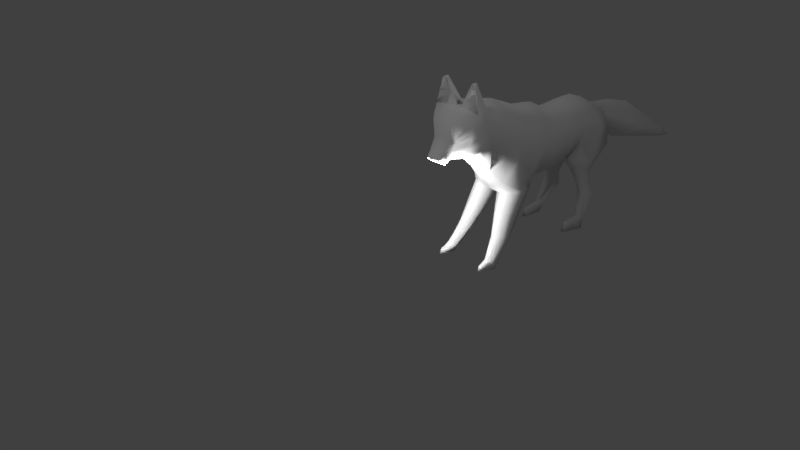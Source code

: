 # Source: lobo.blend  (saved by Blender 2.79.0; exported with 4.5.12 LTS)
import bpy
from mathutils import Matrix  # noqa: F401  (used for matrix-valued properties, if any)

bpy.ops.wm.read_factory_settings(use_empty=True)
scene = bpy.context.scene
scene.name = 'Scene'

# ---- collections
col_collection_1 = bpy.data.collections.new('Collection 1'); scene.collection.children.link(col_collection_1)

# ---- materials (node trees are filled in below, after node groups)
mat_material = bpy.data.materials.new('Material')
mat_material.alpha_threshold = 0.0
mat_material.use_transparent_shadow = False
mat_material.roughness = 0.5
mat_material.specular_intensity = 0.0
mat_material.line_color = (0.0, 0.0, 0.0, 1.0)

# ---- material node trees

# ---- world
world_world = bpy.data.worlds.new('World'); scene.world = world_world
world_world.color = (0.05088, 0.05088, 0.05088)
world_world.use_sun_shadow = False
world_world.sun_shadow_jitter_overblur = 0.0
world_world.cycles.sampling_method = 'MANUAL'

# ---- cameras
cam_camera = bpy.data.cameras.new('Camera')
cam_camera.clip_end = 100.0
cam_camera.lens = 35.0
cam_camera.sensor_width = 32.0
cam_camera.sensor_height = 18.0
cam_camera.ortho_scale = 7.314
cam_camera.dof.focus_distance = 0.0
cam_camera.dof.aperture_fstop = 128.0

# ---- lights
light_lamp = bpy.data.lights.new('Lamp', 'POINT')
light_lamp.transmission_factor = 0.0
light_lamp.cutoff_distance = 30.0
light_lamp.energy = 100.0
light_lamp.shadow_buffer_clip_start = 1.001
light_lamp.shadow_soft_size = 0.1
light_lamp.shadow_maximum_resolution = 0.006
light_lamp.use_absolute_resolution = True
light_lamp_001 = bpy.data.lights.new('Lamp.001', 'POINT')
light_lamp_001.transmission_factor = 0.0
light_lamp_001.cutoff_distance = 30.0
light_lamp_001.energy = 100.0
light_lamp_001.shadow_buffer_clip_start = 1.001
light_lamp_001.shadow_soft_size = 0.1
light_lamp_001.shadow_maximum_resolution = 0.006
light_lamp_001.use_absolute_resolution = True
light_lamp_002 = bpy.data.lights.new('Lamp.002', 'POINT')
light_lamp_002.transmission_factor = 0.0
light_lamp_002.cutoff_distance = 30.0
light_lamp_002.energy = 100.0
light_lamp_002.shadow_buffer_clip_start = 1.001
light_lamp_002.shadow_soft_size = 0.1
light_lamp_002.shadow_maximum_resolution = 0.006
light_lamp_002.use_absolute_resolution = True
light_lamp_003 = bpy.data.lights.new('Lamp.003', 'POINT')
light_lamp_003.transmission_factor = 0.0
light_lamp_003.cutoff_distance = 30.0
light_lamp_003.energy = 100.0
light_lamp_003.shadow_buffer_clip_start = 1.001
light_lamp_003.shadow_soft_size = 0.1
light_lamp_003.shadow_maximum_resolution = 0.006
light_lamp_003.use_absolute_resolution = True

# ---- meshes
me_cube = bpy.data.meshes.new('Cube')
me_cube.from_pydata([(0.8928, 0.9679, -1.128), (0.8928, -1.0, -0.8556), (0.6282, 1.0, 1.21), (0.6282, -1.0, 0.7763), (0.8928, -0.5295, -1.07), (0.0, 0.9679, -1.715), (1.093, 1.0, 0.0), (0.0, -1.0, -1.442), (1.093, -1.0, 0.0), (0.6282, -5.364e-07, 0.7763), (0.0, 1.0, 1.577), (0.0, -1.0, 1.144), (0.0, 5.455, 0.4663), (1.093, -2.98e-07, 0.0), (0.0, -1.788e-07, 1.144), (0.0, -0.5295, -1.825), (1.093, 1.449, 0.0), (0.6282, 1.61, 1.301), (1.109, 1.642, -1.016), (0.0, 1.642, -1.603), (0.0, 1.61, 1.669), (1.008, -1.77, 0.1063), (0.6282, -1.77, 0.8345), (0.7961, -1.572, -0.6731), (0.0, -1.527, -1.497), (0.0, -1.77, 1.202), (0.248, 5.472, 0.4705), (1.09, 2.54, 0.863), (0.6247, 2.7, 1.953), (0.6983, 2.656, -1.183), (-0.003503, 2.684, -1.588), (-0.003503, 2.7, 2.199), (1.11, 2.488, -0.2277), (0.9785, 1.558, -1.652), (0.2024, 1.558, -1.802), (0.8878, 2.367, -1.641), (0.1194, 2.339, -1.791), (1.066, 2.614, -3.364), (0.6129, 2.614, -3.451), (0.9795, 3.086, -3.357), (0.5343, 3.058, -3.445), (1.143, 3.466, -4.444), (0.8511, 3.466, -4.5), (1.139, 3.77, -4.44), (0.8471, 3.77, -4.496), (0.9955, 3.098, 1.366), (0.6788, 3.237, 2.147), (0.5003, 3.196, -0.4688), (0.0, 3.223, -0.8485), (1.031, 3.053, 0.369), (0.0, 3.237, 2.335), (1.007, 3.88, 1.871), (0.9305, 3.977, 2.297), (0.9048, 3.94, 0.3144), (0.0, 3.967, 0.08546), (1.09, 3.849, 0.9234), (0.0, 3.977, 2.425), (0.9744, 4.198, 1.852), (0.9399, 4.397, 2.225), (0.9533, 4.282, 0.6904), (0.0, 4.265, 0.5788), (1.055, 4.174, 1.443), (0.0, 4.361, 2.357), (0.2261, 5.541, 0.5794), (1.034, 4.23, 1.137), (0.2146, 5.542, 0.5916), (1.02, 4.263, 0.8157), (0.8945, 4.602, 1.604), (0.8, 4.655, 1.894), (0.8, 4.649, 0.5993), (0.0, 4.649, 0.5197), (0.8415, 4.585, 1.319), (0.0, 4.743, 2.008), (0.0, 5.591, 0.5905), (0.2307, 5.541, 0.5646), (0.2254, 5.54, 0.5393), (0.817, 4.625, 1.059), (0.2158, 5.535, 0.5229), (0.8067, 4.648, 0.8005), (0.448, 4.975, 1.182), (0.4191, 4.947, 1.411), (0.158, 5.022, 0.405), (0.0, 5.022, 0.3422), (0.4606, 4.958, 1.124), (0.0, 5.036, 1.417), (0.0, 5.064, 1.27), (0.0, 5.576, 0.521), (0.2686, 5.482, 0.5053), (0.4362, 4.998, 0.8643), (0.2797, 5.484, 0.5593), (0.4259, 5.021, 0.6061), (0.2794, 5.249, 0.3025), (0.0, 5.19, 0.2876), (0.3568, 5.297, 0.7289), (0.2702, 5.304, 0.8208), (0.0, 5.304, 0.9004), (0.0, 5.487, 0.7025), (0.2454, 5.487, 0.617), (0.3914, 5.293, 0.6166), (0.2699, 5.485, 0.591), (0.352, 5.286, 0.4259), (0.7702, -3.432, -0.5912), (0.6407, -3.184, 0.1898), (0.9377, -3.205, -1.242), (0.0, -3.205, -1.555), (0.0, -3.184, 0.4622), (0.0, -3.432, -0.5912), (0.9073, -1.413, -1.324), (0.1712, -1.368, -1.485), (0.9397, -2.545, -1.798), (0.1712, -2.545, -1.447), (0.8206, -1.635, -1.924), (0.4019, -1.59, -2.023), (0.849, -2.318, -2.217), (0.4019, -2.318, -2.316), (0.8219, -1.808, -2.498), (0.5547, -1.763, -2.568), (0.8484, -2.277, -2.705), (0.5547, -2.277, -2.775), (0.9581, -1.95, -3.105), (0.6482, -1.905, -3.184), (0.9851, -2.48, -3.337), (0.6482, -2.48, -3.415), (1.0, -1.587, -4.184), (0.8679, -1.541, -4.228), (1.025, -1.865, -4.183), (0.8679, -1.865, -4.227), (1.244, -1.331, -4.582), (0.8815, -1.331, -4.619), (1.174, -1.603, -4.633), (0.8815, -1.603, -4.67), (0.5589, -3.303, -1.328), (0.9773, -1.964, -4.206), (0.6874, -2.416, -2.262), (0.8643, -2.578, -3.374), (0.6326, -2.643, -1.871), (1.043, -1.701, -4.654), (0.7599, -2.375, -2.736), (1.136, -2.14, -3.2), (1.089, -2.04, -1.595), (0.8815, -1.429, -4.629), (1.246, -1.458, -4.604), (1.0, -2.018, -2.601), (1.085, -2.229, -0.9555), (1.178, -1.687, -4.111), (0.9992, -1.896, -2.047), (0.1178, 3.977, 2.36), (0.11, 4.331, 2.311), (0.5348, 4.311, 2.268), (0.7083, 4.246, 3.288), (0.7105, 4.343, 3.272), (0.5562, 4.328, 3.292), (0.558, 4.246, 3.303), (0.643, 4.343, 3.324), (0.6335, 4.166, 3.34), (0.4629, 3.897, 2.333), (0.2834, -3.184, 0.2676), (0.0, -3.316, -0.05516), (0.3209, -3.303, 0.003766), (0.09021, -4.077, 0.2852), (0.0, -4.301, 0.3027), (0.0, -3.669, -0.7171), (0.3901, -3.736, -0.429), (0.4382, -5.441, -0.1667), (0.0, -5.733, -0.1524), (0.0, -4.907, -1.667), (0.8308, -4.996, -1.268), (0.7141, -7.414, -1.602), (0.0, -7.537, -1.637), (0.0, -7.176, -2.359), (0.8855, -7.219, -2.083), (0.6387, -8.041, -2.205), (0.0, -8.071, -2.293), (0.0, -7.975, -2.485), (0.6842, -7.99, -2.333), (1.024, -0.8266, -4.233), (0.8881, -0.8266, -4.259), (1.068, -0.7019, -4.556), (0.8532, -0.7019, -4.578), (0.7131, 3.567, -4.227), (1.036, 3.571, -4.124), (1.022, 4.113, -4.428), (0.864, 4.113, -4.458), (0.8308, 4.018, -4.313), (1.009, 4.005, -4.257), (0.4464, 0.9679, -1.422), (0.4464, -1.0, -1.149), (0.4464, -0.5295, -1.582), (0.5544, 1.642, -1.309), (0.4464, -1.411, -1.085), (0.124, 5.463, 0.4684), (0.3874, 2.67, -1.385), (0.5905, 1.558, -1.727), (0.5799, 2.577, -1.716), (0.8393, 2.614, -3.408), (0.8332, 3.297, -3.401), (0.9973, 3.466, -4.472), (0.9933, 3.77, -4.468), (0.2501, 3.209, -0.6586), (0.4524, 3.954, 0.2), (0.4767, 4.273, 0.6346), (0.4, 4.649, 0.5595), (0.079, 5.022, 0.3736), (0.1079, 5.531, 0.522), (0.1397, 5.22, 0.295), (0.5876, -1.252, -1.404), (0.6596, -1.474, -1.973), (0.7367, -1.647, -2.533), (0.8515, -1.789, -3.145), (0.9825, -1.425, -4.071), (1.063, -1.331, -4.601), (1.064, -1.444, -4.617), (0.956, -0.7356, -4.112), (0.9608, -0.6109, -4.567), (0.9509, 3.794, -4.128), (0.9428, 4.182, -4.443), (0.9199, 4.081, -4.238), (1.085, -2.452, -0.1799), (0.0, -2.536, 0.8905), (0.7128, -2.462, 0.6079), (0.9146, 0.2192, -1.099), (0.6282, 0.5, 1.042), (1.143, 0.5, 0.0), (0.0, 0.5, 1.459), (0.0, 0.2192, -1.94), (0.4464, 0.2192, -1.61), (0.5762, -6.428, -0.8843), (0.8582, -6.107, -1.675), (0.0, -6.041, -2.013), (0.0, -6.635, -0.8252), (0.4225, -3.244, 0.1357), (0.3605, -3.907, -0.0719), (0.7548, -5.219, -0.7174), (0.9201, -7.316, -1.842), (0.0, -8.023, -2.389), (0.7818, -8.016, -2.269), (0.8375, -6.267, -1.28), (0.0, -2.383, -1.526), (0.07132, -1.969, -1.465), (0.302, -1.961, -2.173), (0.4548, -2.025, -2.674), (0.5483, -2.198, -3.302), (0.768, -1.707, -4.227), (-0.0711, 2.164, -1.595), (0.1278, 1.963, -1.796), (0.5405, 2.851, -3.448), (0.7802, 3.58, -4.499), (1.01, 2.149, -1.099), (1.04, 1.962, -1.647), (1.13, 2.85, -3.361), (1.209, 3.589, -4.442), (0.584, 4.15, 2.748), (0.3283, 4.33, 2.791), (0.8279, 4.371, 2.736)], [], [(13, 9, 3, 8), (185, 5, 19, 188), (204, 92, 12, 190), (1, 8, 21, 23), (4, 13, 8, 1), (220, 222, 13, 4), (222, 221, 9, 13), (9, 14, 11, 3), (221, 223, 14, 9), (225, 187, 15, 224), (187, 186, 7, 15), (17, 16, 27, 28), (2, 6, 16, 17), (10, 2, 17, 20), (6, 0, 18, 16), (23, 21, 217, 143), (95, 94, 97, 96), (8, 3, 22, 21), (3, 11, 25, 22), (186, 1, 23, 189), (94, 93, 99, 97), (20, 17, 28, 31), (191, 29, 35, 193), (49, 32, 29, 47), (27, 32, 49, 45), (244, 36, 40, 245), (188, 19, 34, 192), (243, 30, 36, 244), (247, 18, 33, 248), (194, 38, 42, 196), (192, 34, 38, 194), (248, 33, 37, 249), (193, 35, 39, 195), (196, 42, 246, 44, 197), (39, 249, 250, 43, 180), (195, 39, 180, 214), (38, 245, 246, 42), (45, 49, 55, 51), (31, 28, 46, 50), (28, 27, 45, 46), (191, 30, 48, 198), (51, 55, 61, 57), (16, 18, 247, 29, 32, 27), (199, 54, 60, 200), (50, 46, 52, 155, 146, 56), (46, 45, 51, 52), (198, 48, 54, 199), (57, 61, 71, 67), (61, 64, 76, 71), (200, 60, 70, 201), (64, 66, 78, 76), (56, 146, 147, 62), (67, 71, 83, 79), (71, 76, 88, 83), (201, 70, 82, 202), (76, 78, 90, 88), (73, 65, 63, 74, 75, 77, 203, 86), (62, 147, 148, 58, 68, 72), (99, 89, 74, 63), (58, 57, 67, 68), (97, 99, 63, 65), (66, 59, 69, 78), (80, 79, 85, 84), (202, 82, 92, 204), (88, 90, 100, 98), (85, 79, 94, 95), (90, 81, 91, 100), (190, 12, 86, 203), (72, 68, 80, 84), (89, 87, 75, 74), (68, 67, 79, 80), (96, 97, 65, 73), (78, 69, 81, 90), (83, 88, 98, 93), (79, 83, 93, 94), (87, 26, 77, 75), (98, 100, 87, 89), (100, 91, 26, 87), (103, 101, 106, 104, 131), (101, 102, 156, 230, 158, 157, 106), (21, 22, 219, 217), (93, 98, 89, 99), (22, 25, 218, 219), (237, 24, 108, 238), (107, 139, 145, 111), (23, 143, 139, 107), (103, 131, 135, 109), (189, 23, 107, 205), (111, 145, 142, 115), (205, 107, 111, 206), (238, 108, 112, 239), (109, 135, 133, 113), (240, 116, 120, 241), (206, 111, 115, 207), (239, 112, 116, 240), (113, 133, 137, 117), (119, 138, 144, 123), (117, 137, 134, 121), (115, 142, 138, 119), (207, 115, 119, 208), (123, 127, 177, 175), (208, 119, 123, 209), (241, 120, 124, 242), (121, 134, 132, 125), (210, 127, 141, 211), (126, 242, 124, 128, 140, 130), (125, 132, 136, 129), (123, 144, 141, 127), (135, 131, 104, 110), (134, 137, 118, 122), (133, 135, 110, 114), (137, 133, 114, 118), (136, 132, 126, 130), (132, 134, 122, 126), (141, 144, 125, 129), (140, 211, 141, 129, 136, 130), (145, 139, 109, 113), (138, 142, 117, 121), (142, 145, 113, 117), (139, 143, 103, 109), (144, 138, 121, 125), (55, 49, 47, 53), (61, 55, 53, 59, 66, 64), (148, 147, 252, 251), (52, 51, 57, 58), (151, 152, 154, 153), (147, 146, 152, 151, 252), (58, 148, 251, 253), (52, 58, 253, 150, 149), (146, 155, 154, 152), (154, 155, 52, 149), (231, 159, 163, 232), (153, 154, 149, 150), (230, 156, 159, 231), (156, 105, 160, 159), (157, 158, 162, 161), (236, 226, 167, 233), (159, 160, 164, 163), (161, 162, 166, 165), (233, 167, 171, 235), (228, 227, 170, 169), (226, 229, 168, 167), (234, 235, 171, 172), (167, 168, 172, 171), (169, 170, 174, 173), (212, 175, 177, 213), (210, 128, 178, 213), (128, 124, 176, 178), (209, 123, 175, 212), (216, 184, 181, 215), (197, 44, 182, 215), (180, 43, 181, 184), (214, 180, 184, 216), (44, 179, 183, 182), (179, 214, 216, 183), (43, 197, 215, 181), (183, 216, 215, 182), (124, 209, 212, 176), (127, 210, 213, 177), (176, 212, 213, 178), (128, 210, 211, 140), (120, 208, 209, 124), (116, 207, 208, 120), (112, 206, 207, 116), (108, 205, 206, 112), (24, 189, 205, 108), (26, 190, 203, 77), (81, 202, 204, 91), (69, 201, 202, 81), (59, 200, 201, 69), (47, 198, 199, 53), (53, 199, 200, 59), (29, 191, 198, 47), (40, 195, 214, 179), (41, 196, 197, 43, 250), (36, 193, 195, 40), (33, 192, 194, 37), (37, 194, 196, 41), (18, 188, 192, 33), (30, 191, 193, 36), (7, 186, 189, 24), (4, 1, 186, 187), (220, 4, 187, 225), (91, 204, 190, 26), (0, 185, 188, 18), (219, 218, 105, 156, 102), (143, 217, 101, 103), (217, 219, 102, 101), (0, 220, 225, 185), (185, 225, 224, 5), (2, 10, 223, 221), (6, 2, 221, 222), (0, 6, 222, 220), (163, 164, 229, 226), (165, 166, 227, 228), (232, 163, 226, 236), (166, 232, 236, 227), (173, 174, 235, 234), (170, 233, 235, 174), (227, 236, 233, 170), (158, 230, 231, 162), (162, 231, 232, 166), (122, 241, 242, 126), (114, 239, 240, 118), (118, 240, 241, 122), (110, 238, 239, 114), (104, 237, 238, 110), (19, 243, 244, 34), (34, 244, 245, 38), (35, 248, 249, 39), (246, 245, 40, 179, 44), (29, 247, 248, 35), (250, 249, 37, 41), (251, 252, 151, 153), (253, 251, 153, 150)])
me_cube.polygons.foreach_set('use_smooth', [True] * 215)
_uv = me_cube.uv_layers.new(name='UVMap')
_uv.uv.foreach_set('vector', [0.5413, 0.454, 0.5413, 0.558, 0.4581, 0.558, 0.4581, 0.454, 0.5573, 0.8527, 0.5533, 0.7915, 0.6101, 0.7915, 0.6143, 0.8634, 0.06498, 0.4056, 0.06323, 0.3894, 0.08977, 0.3913, 0.0899, 0.4056, 0.6737, 0.5569, 0.6737, 0.658, 0.609, 0.6679, 0.6248, 0.5748, 0.07373, 0.2478, 0.07724, 0.3869, 0.001212, 0.3403, 0.03072, 0.2478, 0.5513, 0.05272, 0.5317, 0.183, 0.4944, 0.1568, 0.4944, 0.01761, 0.686, 0.182, 0.686, 0.3157, 0.6433, 0.2883, 0.6442, 0.1842, 0.6794, 0.5656, 0.74, 0.5656, 0.74, 0.6806, 0.6794, 0.6806, 0.5208, 0.8258, 0.4581, 0.8258, 0.4726, 0.7608, 0.5331, 0.7629, 0.2613, 0.8707, 0.1991, 0.8654, 0.2025, 0.8071, 0.2655, 0.8071, 0.876, 0.8222, 0.8228, 0.8222, 0.8393, 0.7652, 0.8897, 0.7669, 0.1785, 0.1197, 0.1007, 0.001212, 0.2164, 0.001212, 0.2835, 0.1029, 0.5538, 0.1732, 0.5538, 0.02413, 0.5911, 0.02413, 0.6046, 0.183, 0.006019, 0.7795, 0.06657, 0.7795, 0.06274, 0.8502, 0.002187, 0.8502, 0.02347, 0.6738, 0.001212, 0.5456, 0.06082, 0.5456, 0.06024, 0.6645, 0.7436, 0.6831, 0.749, 0.7784, 0.6872, 0.7752, 0.6794, 0.6831, 0.07334, 0.8497, 0.07334, 0.8173, 0.09605, 0.8134, 0.09528, 0.8432, 0.6061, 0.5882, 0.6061, 0.6923, 0.5419, 0.6982, 0.542, 0.6038, 0.7284, 0.1436, 0.7889, 0.1467, 0.7889, 0.2356, 0.7284, 0.2324, 0.6695, 0.854, 0.6695, 0.9155, 0.619, 0.919, 0.635, 0.8581, 0.3303, 0.9049, 0.3303, 0.8903, 0.3509, 0.8869, 0.3509, 0.891, 0.3359, 0.5156, 0.3221, 0.4341, 0.4277, 0.4391, 0.4368, 0.5156, 0.1798, 0.9243, 0.1825, 0.9669, 0.1347, 0.9669, 0.1471, 0.9266, 0.2157, 0.333, 0.147, 0.334, 0.1007, 0.231, 0.177, 0.231, 0.3508, 0.09614, 0.4103, 0.001212, 0.4103, 0.09619, 0.3559, 0.183, 0.7729, 0.5512, 0.7449, 0.532, 0.7574, 0.3198, 0.7729, 0.3304, 0.0853, 0.9422, 0.03312, 0.9422, 0.04016, 0.9095, 0.0717, 0.8967, 0.7135, 0.903, 0.7479, 0.9402, 0.713, 0.9402, 0.6866, 0.9172, 0.8912, 0.9112, 0.8477, 0.9134, 0.8477, 0.838, 0.8813, 0.846, 0.2859, 0.2133, 0.2859, 0.1868, 0.4, 0.1909, 0.4, 0.208, 0.677, 0.5497, 0.6441, 0.5497, 0.6517, 0.3198, 0.6709, 0.3198, 0.7098, 0.542, 0.6794, 0.5632, 0.6916, 0.3323, 0.7098, 0.3198, 0.7425, 0.5325, 0.7122, 0.5453, 0.7226, 0.3315, 0.7425, 0.3198, 0.8451, 0.1813, 0.8451, 0.1641, 0.8546, 0.1561, 0.8705, 0.1638, 0.8705, 0.1809, 0.8972, 0.1729, 0.876, 0.186, 0.879, 0.03512, 0.8931, 0.02413, 0.8972, 0.06832, 0.2377, 0.6526, 0.2193, 0.6683, 0.2204, 0.5638, 0.2377, 0.5504, 0.08218, 0.5776, 0.06476, 0.5625, 0.0721, 0.4132, 0.08218, 0.4198, 0.2683, 0.3226, 0.2181, 0.231, 0.2989, 0.231, 0.3458, 0.3194, 0.2704, 0.8099, 0.3265, 0.8071, 0.3265, 0.8731, 0.2679, 0.8735, 0.1726, 0.427, 0.09768, 0.3364, 0.1607, 0.3364, 0.2157, 0.3987, 0.1064, 0.8628, 0.09847, 0.8134, 0.1738, 0.8288, 0.1825, 0.8628, 0.9108, 0.4601, 0.9108, 0.3506, 0.9364, 0.4116, 0.9374, 0.4597, 0.001212, 0.1585, 0.009116, 0.04006, 0.05106, 0.02388, 0.09833, 0.001212, 0.08541, 0.1211, 0.09833, 0.2454, 0.5694, 0.9185, 0.5618, 0.8658, 0.6097, 0.8658, 0.6143, 0.9207, 0.4605, 0.6697, 0.5191, 0.67, 0.5362, 0.7584, 0.4975, 0.7471, 0.4691, 0.7584, 0.4581, 0.7554, 0.5474, 0.3962, 0.5027, 0.3198, 0.5802, 0.3198, 0.6066, 0.3553, 0.2108, 0.7843, 0.1991, 0.7519, 0.2985, 0.7519, 0.3056, 0.8047, 0.919, 0.08077, 0.919, 0.03267, 0.9585, 0.02413, 0.9553, 0.05726, 0.4838, 0.9808, 0.4952, 0.9485, 0.5331, 0.9533, 0.5238, 0.9808, 0.9772, 0.09388, 0.9772, 0.1491, 0.9448, 0.1491, 0.9453, 0.1029, 0.9448, 0.1905, 0.9523, 0.1548, 0.9886, 0.1617, 0.9828, 0.1905, 0.8581, 0.02135, 0.859, 0.005943, 0.8887, 0.00743, 0.8905, 0.02135, 0.9796, 0.4601, 0.9615, 0.438, 0.9747, 0.3755, 0.9796, 0.3775, 0.8921, 0.8281, 0.8921, 0.7977, 0.933, 0.7652, 0.933, 0.7956, 0.9685, 0.6108, 0.9721, 0.6567, 0.9382, 0.6643, 0.9382, 0.6545, 0.597, 0.3174, 0.597, 0.2875, 0.6397, 0.2598, 0.6397, 0.2896, 0.7753, 0.3216, 0.7936, 0.3198, 0.7947, 0.321, 0.7953, 0.3226, 0.7952, 0.3255, 0.7946, 0.3276, 0.7858, 0.3297, 0.776, 0.3297, 0.3344, 0.7742, 0.3446, 0.7749, 0.3802, 0.7759, 0.4142, 0.7852, 0.4031, 0.8337, 0.3355, 0.8337, 0.09812, 0.2666, 0.09536, 0.2668, 0.09683, 0.2585, 0.09812, 0.2584, 0.9225, 0.5237, 0.9225, 0.4749, 0.9624, 0.4707, 0.9569, 0.5054, 0.09833, 0.2556, 0.09536, 0.2559, 0.09694, 0.248, 0.09833, 0.2478, 0.8401, 0.5545, 0.8463, 0.5405, 0.8803, 0.5405, 0.8763, 0.5629, 0.9621, 0.7033, 0.9813, 0.7004, 0.9745, 0.7531, 0.9621, 0.7526, 0.1984, 0.6688, 0.1992, 0.659, 0.2139, 0.659, 0.2162, 0.6752, 0.5366, 0.9197, 0.5366, 0.8899, 0.5578, 0.8658, 0.5594, 0.8882, 0.9225, 0.6016, 0.9225, 0.5481, 0.9635, 0.5672, 0.9591, 0.599, 0.9659, 0.6016, 0.9659, 0.5631, 0.9889, 0.5653, 0.9895, 0.5823, 0.1967, 0.8321, 0.1967, 0.8464, 0.1856, 0.8457, 0.1895, 0.8334, 0.6737, 0.6704, 0.6737, 0.7639, 0.6246, 0.7249, 0.619, 0.6762, 0.3322, 0.2221, 0.3322, 0.2158, 0.3384, 0.2188, 0.3384, 0.2218, 0.9424, 0.1905, 0.919, 0.1755, 0.9283, 0.09388, 0.9424, 0.1122, 0.8929, 0.004257, 0.9146, 0.004257, 0.9128, 0.01167, 0.8959, 0.02135, 0.8453, 0.9516, 0.839, 0.9731, 0.7752, 0.9731, 0.7981, 0.9512, 0.4376, 0.3949, 0.426, 0.3692, 0.4303, 0.325, 0.4376, 0.3338, 0.5325, 0.6252, 0.5281, 0.6215, 0.5281, 0.5605, 0.5379, 0.5659, 0.3418, 0.2221, 0.3408, 0.2175, 0.3479, 0.2199, 0.3484, 0.2221, 0.1984, 0.6566, 0.1984, 0.6342, 0.2164, 0.6419, 0.2164, 0.6483, 0.6963, 0.2832, 0.6884, 0.2702, 0.7118, 0.2702, 0.714, 0.2739, 0.2977, 0.4692, 0.2824, 0.5479, 0.2183, 0.5479, 0.2181, 0.4341, 0.2648, 0.4619, 0.492, 0.1203, 0.4399, 0.183, 0.4127, 0.1642, 0.4292, 0.1607, 0.4294, 0.1404, 0.4127, 0.1108, 0.4428, 0.06343, 0.2977, 0.5837, 0.2977, 0.6782, 0.2401, 0.6506, 0.2408, 0.5504, 0.5379, 0.6578, 0.5289, 0.6524, 0.5354, 0.6276, 0.5379, 0.6291, 0.6027, 0.7069, 0.6143, 0.7891, 0.5455, 0.7891, 0.5419, 0.7006, 0.5538, 0.01847, 0.6244, 0.005147, 0.6397, 0.02171, 0.589, 0.02171, 0.8371, 0.2356, 0.7913, 0.1847, 0.8141, 0.1389, 0.8371, 0.1614, 0.799, 0.3144, 0.7349, 0.3141, 0.7284, 0.238, 0.7872, 0.238, 0.9155, 0.2939, 0.8822, 0.2963, 0.8881, 0.198, 0.9155, 0.1947, 0.9287, 0.8816, 0.8937, 0.9247, 0.8937, 0.8466, 0.9235, 0.838, 0.1825, 0.9219, 0.1543, 0.9219, 0.1296, 0.8663, 0.1541, 0.8653, 0.6719, 0.9214, 0.6719, 0.9636, 0.619, 0.951, 0.6208, 0.9243, 0.6697, 0.8516, 0.619, 0.8516, 0.6326, 0.7821, 0.665, 0.7663, 0.9743, 0.9815, 0.9469, 0.9815, 0.9492, 0.9292, 0.9653, 0.9272, 0.6022, 0.926, 0.6143, 0.9562, 0.5612, 0.9562, 0.5475, 0.9231, 0.3279, 0.8047, 0.3085, 0.8047, 0.3081, 0.7357, 0.3235, 0.737, 0.3972, 0.8869, 0.4104, 0.9307, 0.3619, 0.9193, 0.3533, 0.8869, 0.9813, 0.8972, 0.9654, 0.893, 0.9702, 0.838, 0.9813, 0.8409, 0.9201, 0.6016, 0.8971, 0.5982, 0.9039, 0.4815, 0.9201, 0.4707, 0.1938, 0.7173, 0.1832, 0.7121, 0.1832, 0.6342, 0.1959, 0.6395, 0.959, 0.4601, 0.9398, 0.4391, 0.9409, 0.3671, 0.959, 0.3867, 0.9794, 0.8339, 0.9641, 0.8315, 0.9641, 0.7581, 0.9804, 0.7605, 0.7894, 0.1116, 0.7894, 0.05038, 0.8404, 0.02413, 0.8427, 0.06416, 0.8787, 0.4528, 0.8639, 0.4625, 0.8639, 0.3315, 0.8798, 0.3373, 0.8798, 0.3291, 0.8526, 0.323, 0.866, 0.1947, 0.8798, 0.206, 0.09269, 0.3681, 0.07967, 0.372, 0.08404, 0.2525, 0.09269, 0.2478, 0.1852, 0.7407, 0.1852, 0.7197, 0.1959, 0.7197, 0.1947, 0.7408, 0.8124, 0.9488, 0.8083, 0.928, 0.8083, 0.9057, 0.8402, 0.8799, 0.8414, 0.8911, 0.8453, 0.9109, 0.5466, 0.8536, 0.5378, 0.8576, 0.5378, 0.7975, 0.5508, 0.7915, 0.9823, 0.5319, 0.9649, 0.5378, 0.9722, 0.4757, 0.9823, 0.4707, 0.8191, 0.6355, 0.7478, 0.6355, 0.7424, 0.5656, 0.7998, 0.5676, 0.9733, 0.216, 0.9724, 0.2939, 0.9533, 0.2963, 0.9533, 0.2184, 0.859, 0.3545, 0.859, 0.4069, 0.8173, 0.4516, 0.834, 0.3474, 0.9827, 0.2996, 0.985, 0.3549, 0.9595, 0.3549, 0.9635, 0.2993, 0.8327, 0.1347, 0.7894, 0.1294, 0.7948, 0.114, 0.8377, 0.114, 0.489, 0.2134, 0.4024, 0.2134, 0.408, 0.1868, 0.4943, 0.198, 0.9812, 0.02413, 0.9812, 0.08712, 0.9609, 0.09066, 0.968, 0.02912, 0.6884, 0.2857, 0.7037, 0.2857, 0.719, 0.2857, 0.7138, 0.3032, 0.7035, 0.3157, 0.6893, 0.3061, 0.931, 0.6091, 0.9358, 0.6643, 0.8888, 0.6643, 0.8911, 0.6086, 0.873, 0.4707, 0.8947, 0.5362, 0.8684, 0.538, 0.8401, 0.4707, 0.1272, 0.8838, 0.1272, 0.949, 0.0935, 0.9195, 0.1044, 0.8653, 0.4076, 0.6031, 0.4076, 0.6798, 0.3221, 0.6808, 0.3608, 0.5972, 0.8543, 0.6379, 0.8543, 0.755, 0.8215, 0.7595, 0.8339, 0.6404, 0.3093, 0.1844, 0.2859, 0.07744, 0.3484, 0.001212, 0.3484, 0.1339, 0.41, 0.7227, 0.41, 0.6522, 0.4458, 0.5972, 0.4525, 0.6553, 0.4444, 0.6674, 0.4277, 0.6965, 0.9531, 0.2993, 0.9571, 0.3482, 0.9142, 0.3352, 0.9108, 0.2993, 0.8558, 0.9666, 0.8538, 0.9158, 0.8802, 0.9203, 0.8912, 0.9666, 0.09311, 0.385, 0.08623, 0.3842, 0.07967, 0.3744, 0.09452, 0.3744, 0.8567, 0.6379, 0.8864, 0.6379, 0.8759, 0.7606, 0.869, 0.7606, 0.8627, 0.698, 0.5331, 0.8891, 0.5331, 0.937, 0.4913, 0.9461, 0.4919, 0.9083, 0.417, 0.7251, 0.4525, 0.7251, 0.443, 0.7839, 0.4331, 0.8456, 0.4248, 0.8456, 0.8451, 0.02413, 0.8735, 0.03535, 0.8538, 0.1537, 0.8451, 0.1477, 0.7844, 0.4682, 0.7753, 0.3474, 0.8149, 0.3474, 0.7942, 0.4649, 0.2144, 0.4516, 0.2157, 0.5067, 0.09267, 0.5067, 0.08945, 0.4294, 0.4513, 0.4987, 0.4411, 0.5137, 0.4411, 0.4997, 0.4466, 0.4913, 0.4086, 0.8615, 0.4104, 0.8845, 0.3344, 0.8845, 0.3536, 0.8362, 0.843, 0.838, 0.8453, 0.8774, 0.7514, 0.8774, 0.7697, 0.8656, 0.7478, 0.8631, 0.749, 0.9006, 0.6978, 0.9006, 0.6866, 0.8464, 0.1723, 0.7011, 0.1777, 0.7582, 0.07655, 0.7389, 0.07305, 0.7011, 0.2157, 0.6183, 0.1981, 0.6318, 0.07305, 0.6318, 0.09582, 0.58, 0.2283, 0.1555, 0.2313, 0.2117, 0.1007, 0.2286, 0.1007, 0.1221, 0.8126, 0.6379, 0.8137, 0.676, 0.7424, 0.6561, 0.7434, 0.6379, 0.3168, 0.3254, 0.3197, 0.4317, 0.2211, 0.4317, 0.2181, 0.325, 0.05135, 0.5432, 0.001212, 0.5289, 0.001212, 0.3894, 0.0608, 0.4026, 0.7753, 0.3328, 0.8411, 0.3328, 0.8302, 0.343, 0.7765, 0.345, 0.787, 0.1411, 0.7284, 0.1211, 0.7346, 0.02413, 0.787, 0.04061, 0.5254, 0.5605, 0.5257, 0.6673, 0.4589, 0.6411, 0.4581, 0.5605, 0.1967, 0.8063, 0.1853, 0.7955, 0.1852, 0.7553, 0.1967, 0.7519, 0.3499, 0.9854, 0.3519, 0.9646, 0.4042, 0.9716, 0.4104, 0.9854, 0.9224, 0.7393, 0.8888, 0.7606, 0.8952, 0.6788, 0.9224, 0.6667, 0.7213, 0.01943, 0.7086, 0.00509, 0.772, 0.005091, 0.7789, 0.02171, 0.332, 0.7096, 0.3221, 0.7104, 0.3237, 0.6873, 0.332, 0.6832, 0.8213, 0.02135, 0.8213, 0.004229, 0.85, 0.006969, 0.8557, 0.01623, 0.004768, 0.9601, 0.002187, 0.9157, 0.02902, 0.8967, 0.02902, 0.9199, 0.3041, 0.2268, 0.2859, 0.2158, 0.3237, 0.216, 0.3297, 0.2268, 0.9477, 0.698, 0.9248, 0.6708, 0.9643, 0.6708, 0.9748, 0.6849, 0.2287, 0.9626, 0.2573, 0.9626, 0.2688, 0.9944, 0.2582, 0.9988, 0.7813, 0.02135, 0.7852, 0.00509, 0.8189, 0.01502, 0.8114, 0.02135, 0.4367, 0.4202, 0.426, 0.4237, 0.426, 0.3973, 0.4345, 0.4002, 0.5475, 0.9812, 0.5568, 0.9587, 0.6143, 0.9623, 0.607, 0.9812, 0.6421, 0.02171, 0.6461, 0.001478, 0.7062, 0.01245, 0.6965, 0.02171, 0.8947, 0.5813, 0.8827, 0.5948, 0.8827, 0.5405, 0.8944, 0.5417, 0.1873, 0.8296, 0.1872, 0.8087, 0.1967, 0.8087, 0.1955, 0.8297, 0.3196, 0.7262, 0.3001, 0.7218, 0.3022, 0.6064, 0.3196, 0.5966, 0.449, 0.5914, 0.4309, 0.5945, 0.4309, 0.5211, 0.4505, 0.518, 0.08413, 0.9446, 0.0853, 0.9775, 0.03648, 0.9696, 0.03489, 0.9446, 0.8033, 0.8799, 0.8033, 0.9304, 0.7528, 0.9196, 0.7514, 0.8866, 0.417, 0.9212, 0.4685, 0.9212, 0.4627, 0.9646, 0.4305, 0.9406, 0.09526, 0.4114, 0.09526, 0.4257, 0.08803, 0.427, 0.08829, 0.4145, 0.7131, 0.5574, 0.7122, 0.5477, 0.7306, 0.5477, 0.7359, 0.5625, 0.7567, 0.9427, 0.728, 0.9664, 0.6866, 0.9471, 0.6929, 0.9427, 0.963, 0.838, 0.963, 0.8932, 0.9311, 0.9022, 0.9316, 0.856, 0.08771, 0.7905, 0.07305, 0.7606, 0.1691, 0.7606, 0.1825, 0.8109, 0.2078, 0.9255, 0.1991, 0.8732, 0.2441, 0.8732, 0.2503, 0.9277, 0.009084, 0.8943, 0.002187, 0.8527, 0.07816, 0.8595, 0.0853, 0.8943, 0.06082, 0.7771, 0.02882, 0.7771, 0.002187, 0.6818, 0.03041, 0.6762, 0.8822, 0.3217, 0.8823, 0.3045, 0.9076, 0.3042, 0.9076, 0.3213, 0.8925, 0.3291, 0.5003, 0.4515, 0.4581, 0.4367, 0.47, 0.2246, 0.5003, 0.2387, 0.6417, 0.5545, 0.609, 0.5491, 0.6226, 0.3198, 0.6417, 0.3229, 0.3192, 0.5941, 0.3001, 0.5917, 0.3069, 0.4341, 0.3192, 0.4357, 0.5331, 0.8867, 0.481, 0.8867, 0.4673, 0.8413, 0.4988, 0.8282, 0.9248, 0.7601, 0.9276, 0.7096, 0.9597, 0.7004, 0.9597, 0.7606, 0.4606, 0.8575, 0.4568, 0.9187, 0.4222, 0.9187, 0.417, 0.848, 0.8433, 0.3156, 0.8015, 0.3291, 0.8015, 0.2677, 0.8501, 0.238, 0.8377, 0.5504, 0.7753, 0.5512, 0.7754, 0.473, 0.8377, 0.4707, 0.4651, 0.9055, 0.464, 0.8891, 0.4889, 0.8912, 0.4884, 0.9055, 0.7612, 0.8251, 0.7514, 0.7652, 0.809, 0.7652, 0.8203, 0.8356, 0.4062, 0.6832, 0.4076, 0.7718, 0.3433, 0.7627, 0.3344, 0.7252, 0.3366, 0.6832, 0.5931, 0.2246, 0.5946, 0.3174, 0.5027, 0.3059, 0.5076, 0.2246, 0.4404, 0.2246, 0.4557, 0.3226, 0.3875, 0.303, 0.3482, 0.2246, 0.8138, 0.7605, 0.7514, 0.7628, 0.7514, 0.6831, 0.8146, 0.699, 0.749, 0.844, 0.6848, 0.844, 0.678, 0.7808, 0.7431, 0.7831, 0.4733, 0.06091, 0.4127, 0.0598, 0.4182, 0.001212, 0.481, 0.001212, 0.1808, 0.692, 0.07305, 0.6987, 0.08415, 0.64, 0.1808, 0.6342, 0.6061, 0.454, 0.6061, 0.5858, 0.5643, 0.5852, 0.5437, 0.4552, 0.6828, 0.1796, 0.6433, 0.1535, 0.6433, 0.02413, 0.6933, 0.03921, 0.4208, 0.325, 0.4235, 0.4314, 0.325, 0.4312, 0.3221, 0.325, 0.4213, 0.518, 0.4285, 0.5948, 0.3274, 0.5751, 0.3221, 0.518, 0.2977, 0.6806, 0.2977, 0.7495, 0.1991, 0.7337, 0.1992, 0.6846, 0.4834, 0.001212, 0.5416, 0.007074, 0.5504, 0.01343, 0.4846, 0.01343, 0.2686, 0.9301, 0.2688, 0.9602, 0.2007, 0.9437, 0.1991, 0.9301, 0.6014, 0.4024, 0.6014, 0.4515, 0.5027, 0.4364, 0.5029, 0.4063, 0.3162, 0.8999, 0.3258, 0.9153, 0.2679, 0.9215, 0.2679, 0.8759, 0.2147, 0.532, 0.2157, 0.5776, 0.08972, 0.5776, 0.0846, 0.5091, 0.9084, 0.4601, 0.8822, 0.4536, 0.8941, 0.3315, 0.9084, 0.3403, 0.315, 0.9239, 0.3265, 0.9668, 0.2835, 0.9549, 0.2746, 0.9239, 0.3957, 0.9358, 0.4104, 0.9621, 0.3557, 0.9621, 0.3394, 0.9332, 0.2824, 0.226, 0.2337, 0.226, 0.2346, 0.1404, 0.2648, 0.1221, 0.4967, 0.1915, 0.5651, 0.1915, 0.5998, 0.2012, 0.5519, 0.2134, 0.9179, 0.264, 0.9509, 0.224, 0.9509, 0.2639, 0.9258, 0.2963, 0.726, 0.2667, 0.6957, 0.2444, 0.7074, 0.02413, 0.726, 0.0365, 0.6409, 0.2384, 0.607, 0.2551, 0.6186, 0.03341, 0.6409, 0.02413, 0.4557, 0.3392, 0.4557, 0.4889, 0.4411, 0.4759, 0.4435, 0.3667, 0.4424, 0.325, 0.8802, 0.6311, 0.8302, 0.6311, 0.8215, 0.5656, 0.857, 0.5734, 0.9166, 0.02413, 0.9166, 0.175, 0.8996, 0.1905, 0.9067, 0.03238, 0.9355, 0.7652, 0.9617, 0.7652, 0.9519, 0.827, 0.9458, 0.8339, 0.9381, 0.9272, 0.9444, 0.964, 0.8937, 0.964, 0.8973, 0.9555])
me_cube.materials.append(mat_material)
me_cube.use_remesh_preserve_volume = False
me_cube.use_remesh_preserve_attributes = False
me_cube.use_mirror_vertex_groups = False
me_cube.update()
arm_armature_001 = bpy.data.armatures.new('Armature.001')  # bones are not reproduced

# ---- objects
ob_armature = bpy.data.objects.new('Armature', arm_armature_001)
ob_cube = bpy.data.objects.new('Cube', me_cube)
ob_lamp = bpy.data.objects.new('Lamp', light_lamp)
ob_camera = bpy.data.objects.new('Camera', cam_camera)
ob_lamp_001 = bpy.data.objects.new('Lamp.001', light_lamp_001)
ob_lamp_002 = bpy.data.objects.new('Lamp.002', light_lamp_002)
ob_lamp_003 = bpy.data.objects.new('Lamp.003', light_lamp_003)

# ---- transforms, parenting, visibility, modifiers, constraints
ob_armature.location = (-0.004596, 6.422, -0.00504)
ob_armature.rotation_euler = (-1.571, -2.22e-16, 3.142)
ob_armature.scale = (0.534, 0.534, 0.534)
ob_armature.show_in_front = True
ob_armature.lineart.crease_threshold = 0.0
ob_cube.parent = ob_armature
ob_cube.matrix_parent_inverse = Matrix(((1.873, 1.164e-10, 4.025e-16, 0.008606), (4.158e-16, -5.96e-08, -1.873, 2.048), (-4.158e-16, 1.873, -8.185e-08, 10.21), (0.0, 0.0, 0.0, 1.0)))
ob_cube.location = (0.0, -2.306, 1.905)
ob_cube.scale = (0.3984, 0.3984, 0.3507)
ob_cube.lock_rotations_4d = False
ob_cube.empty_display_type = 'ARROWS'
ob_cube.lineart.crease_threshold = 0.0
_vg = ob_cube.vertex_groups.new(name='Bone')
for _i, _w in zip([164, 167, 168, 169, 170, 171, 172, 173, 174, 226, 227, 228, 229, 233, 234, 235, 236], [0.008306, 0.8722, 0.936, 0.9544, 0.8621, 0.9639, 0.9965, 0.9973, 0.9626, 0.08388, 0.09318, 0.08701, 0.1445, 0.8685, 0.9976, 0.9585, 0.09247]): _vg.add([_i], _w, 'REPLACE')
_vg = ob_cube.vertex_groups.new(name='Bone.001')
for _i, _w in zip([159, 160, 163, 164, 165, 166, 167, 168, 169, 170, 171, 174, 226, 227, 228, 229, 232, 233, 235, 236], [0.0335, 0.08464, 0.1656, 0.4378, 0.1293, 0.1019, 0.114, 0.05794, 0.03279, 0.1222, 0.01429, 0.01658, 0.8176, 0.7982, 0.8334, 0.7751, 0.09923, 0.1169, 0.02386, 0.808]): _vg.add([_i], _w, 'REPLACE')
_vg = ob_cube.vertex_groups.new(name='Bone.002')
for _i, _w in zip([102, 106, 156, 157, 158, 159, 160, 161, 162, 163, 164, 165, 166, 226, 227, 228, 229, 230, 231, 232, 236], [0.05861, 0.04353, 0.07352, 0.05525, 0.1192, 0.8664, 0.9357, 0.9172, 0.923, 0.826, 0.5575, 0.8505, 0.8825, 0.09958, 0.1083, 0.07903, 0.08469, 0.0946, 0.9349, 0.8888, 0.09959]): _vg.add([_i], _w, 'REPLACE')
_vg = ob_cube.vertex_groups.new(name='Bone.003')
for _i, _w in zip([22, 25, 101, 102, 103, 104, 105, 106, 131, 156, 157, 158, 159, 161, 162, 217, 218, 219, 230, 231, 237], [0.007232, 0.05043, 0.1664, 0.4221, 0.05987, 0.06876, 0.9456, 0.3792, 0.06874, 0.792, 0.8814, 0.6714, 0.07725, 0.06287, 0.05798, 0.06215, 0.1865, 0.08808, 0.6878, 0.03913, 0.02371]): _vg.add([_i], _w, 'REPLACE')
_vg = ob_cube.vertex_groups.new(name='Bone.004')
for _i, _w in zip([1, 3, 4, 8, 9, 11, 13, 14, 21, 22, 23, 25, 101, 102, 103, 105, 107, 131, 143, 156, 158, 186, 189, 205, 217, 218, 219, 223, 230], [0.08801, 0.1801, 0.01677, 0.143, 0.03648, 0.2374, 0.009926, 0.06867, 0.6046, 0.7247, 0.3246, 0.6699, 0.0959, 0.3877, 0.02922, 0.01181, 0.06571, 0.009042, 0.07325, 0.1058, 0.1008, 0.01786, 0.07596, 0.01187, 0.2281, 0.7384, 0.7548, 0.01463, 0.1438]): _vg.add([_i], _w, 'REPLACE')
_vg = ob_cube.vertex_groups.new(name='Bone.005')
for _i, _w in zip([0, 1, 2, 3, 4, 5, 6, 7, 8, 9, 10, 11, 13, 14, 15, 16, 17, 19, 20, 21, 22, 23, 24, 25, 107, 108, 143, 185, 186, 187, 189, 205, 217, 218, 219, 220, 221, 222, 223, 224, 225, 238], [0.1017, 0.6938, 0.114, 0.715, 0.6892, 0.1672, 0.1066, 0.5288, 0.7264, 0.6187, 0.1181, 0.5942, 0.6417, 0.3615, 0.6036, 0.03856, 0.03657, 0.02438, 0.05306, 0.2012, 0.1791, 0.3767, 0.1588, 0.2133, 0.1018, 0.111, 0.04962, 0.129, 0.6082, 0.6554, 0.2742, 0.08891, 0.0464, 0.03479, 0.04088, 0.2885, 0.249, 0.2652, 0.2071, 0.4191, 0.4176, 0.03421]): _vg.add([_i], _w, 'REPLACE')
_vg = ob_cube.vertex_groups.new(name='Bone.006')
for _i, _w in zip([0, 1, 2, 3, 4, 5, 6, 7, 8, 9, 10, 11, 13, 14, 15, 16, 17, 18, 19, 20, 25, 27, 28, 31, 32, 45, 49, 50, 185, 186, 187, 188, 189, 220, 221, 222, 223, 224, 225, 247], [0.6172, 0.07037, 0.5686, 0.06529, 0.1756, 0.4838, 0.7127, 0.08047, 0.06025, 0.273, 0.493, 0.1176, 0.2719, 0.4713, 0.1993, 0.6186, 0.2436, 0.1978, 0.1222, 0.2447, 0.02513, 0.09958, 0.05482, 0.06098, 0.04894, 0.01233, 0.004304, 0.008059, 0.5667, 0.06689, 0.1785, 0.1228, 0.002031, 0.6012, 0.5814, 0.6282, 0.5486, 0.4241, 0.4682, 0.04367]): _vg.add([_i], _w, 'REPLACE')
_vg = ob_cube.vertex_groups.new(name='Bone.007')
for _i, _w in zip([2, 6, 9, 10, 14, 16, 17, 20, 27, 28, 29, 30, 31, 32, 45, 46, 47, 48, 49, 50, 51, 52, 53, 54, 55, 56, 57, 59, 60, 61, 64, 66, 146, 155, 191, 198, 199, 200, 221, 222, 223, 247], [0.2212, 0.06109, 0.02175, 0.2573, 0.06069, 0.1203, 0.5513, 0.4739, 0.6203, 0.1739, 0.05747, 0.03293, 0.1518, 0.2829, 0.206, 0.08699, 0.5501, 0.3972, 0.6154, 0.08089, 0.04708, 0.007639, 0.1365, 0.09236, 0.1152, 0.006559, 0.002644, 0.05469, 0.004237, 0.02589, 0.04316, 0.05404, 0.002248, 0.01247, 0.02988, 0.4975, 0.1084, 0.02452, 0.09857, 0.01065, 0.1439, 0.004411]): _vg.add([_i], _w, 'REPLACE')
_vg = ob_cube.vertex_groups.new(name='Bone.008')
for _i, _w in zip([2, 10, 16, 17, 20, 27, 28, 31, 32, 45, 46, 47, 48, 49, 50, 51, 52, 53, 54, 55, 56, 57, 58, 59, 60, 61, 62, 64, 66, 67, 68, 69, 70, 71, 72, 76, 78, 80, 146, 147, 148, 149, 150, 151, 152, 153, 154, 155, 198, 199, 200, 201, 223, 251, 252, 253], [0.04337, 0.078, 0.003963, 0.1017, 0.1638, 0.1519, 0.6211, 0.6062, 0.07072, 0.5796, 0.5846, 0.1144, 0.05558, 0.1624, 0.5808, 0.2377, 0.2024, 0.5081, 0.5718, 0.5334, 0.3203, 0.1482, 0.1487, 0.2329, 0.1536, 0.1833, 0.1403, 0.2155, 0.2378, 0.08959, 0.09193, 0.09409, 0.02395, 0.08838, 0.06184, 0.08737, 0.08802, 0.01434, 0.276, 0.1446, 0.1739, 0.2154, 0.2141, 0.2207, 0.2182, 0.218, 0.2131, 0.2617, 0.09072, 0.5694, 0.1794, 0.0601, 0.03196, 0.2193, 0.2419, 0.1846]): _vg.add([_i], _w, 'REPLACE')
_vg = ob_cube.vertex_groups.new(name='Bone.009')
for _i, _w in zip([28, 31, 45, 46, 47, 49, 50, 51, 52, 53, 54, 55, 56, 57, 58, 59, 60, 61, 62, 64, 66, 67, 68, 69, 70, 71, 72, 76, 78, 79, 80, 81, 83, 84, 85, 88, 90, 146, 147, 148, 149, 150, 151, 152, 153, 154, 155, 198, 199, 200, 201, 251, 252, 253], [0.06382, 0.08289, 0.08638, 0.1413, 0.01576, 0.03633, 0.1583, 0.434, 0.3258, 0.1772, 0.1803, 0.1905, 0.3554, 0.4439, 0.4197, 0.4025, 0.5064, 0.4298, 0.438, 0.4176, 0.4037, 0.4825, 0.4917, 0.2183, 0.1184, 0.4174, 0.51, 0.2899, 0.225, 0.1166, 0.1808, 0.000744, 0.113, 0.1481, 0.1, 0.0649, 0.0504, 0.3597, 0.4337, 0.4116, 0.3603, 0.3643, 0.3626, 0.3626, 0.3623, 0.3614, 0.2748, 0.003703, 0.1671, 0.4766, 0.1642, 0.3766, 0.3673, 0.3902]): _vg.add([_i], _w, 'REPLACE')
_vg = ob_cube.vertex_groups.new(name='Bone.010')
for _i, _w in zip([12, 26, 28, 31, 45, 46, 49, 50, 51, 52, 53, 54, 55, 56, 57, 58, 59, 60, 61, 62, 63, 64, 65, 66, 67, 68, 69, 70, 71, 72, 73, 74, 75, 76, 77, 78, 79, 80, 81, 82, 83, 84, 85, 86, 87, 88, 89, 90, 91, 92, 93, 94, 95, 96, 97, 98, 99, 100, 146, 147, 148, 149, 150, 151, 152, 153, 154, 155, 190, 199, 200, 201, 202, 203, 204, 251, 252, 253], [0.9907, 0.9886, 0.06045, 0.07446, 0.06583, 0.1507, 0.01226, 0.1385, 0.2642, 0.4323, 0.122, 0.1097, 0.1378, 0.2824, 0.3735, 0.4092, 0.2914, 0.3001, 0.3391, 0.4062, 0.9879, 0.3084, 0.9878, 0.2884, 0.4079, 0.3999, 0.6593, 0.8349, 0.4718, 0.4202, 0.9883, 0.9882, 0.9885, 0.599, 0.9887, 0.6613, 0.8539, 0.7808, 0.963, 0.9749, 0.8562, 0.827, 0.882, 0.9893, 0.9881, 0.9101, 0.9871, 0.9251, 0.9854, 0.9865, 0.9723, 0.9728, 0.9717, 0.9844, 0.9861, 0.9785, 0.9864, 0.9825, 0.3262, 0.4059, 0.3953, 0.3997, 0.3978, 0.3936, 0.3955, 0.3961, 0.4015, 0.419, 0.9904, 0.1052, 0.2911, 0.7582, 0.975, 0.9895, 0.9866, 0.3812, 0.3656, 0.4019]): _vg.add([_i], _w, 'REPLACE')
_vg = ob_cube.vertex_groups.new(name='PiernaDelante01.R')
for _i, _w in zip([0, 5, 6, 15, 16, 17, 18, 19, 27, 29, 30, 32, 33, 34, 35, 36, 47, 48, 49, 53, 54, 185, 188, 191, 192, 193, 198, 199, 220, 222, 224, 225, 243, 244, 247, 248], [0.2146, 0.2334, 0.08097, 0.01193, 0.1571, 0.005879, 0.6712, 0.5574, 0.06929, 0.8053, 0.8086, 0.5166, 0.5042, 0.5239, 0.2047, 0.7829, 0.2064, 0.2902, 0.1011, 0.02924, 0.01649, 0.2209, 0.6788, 0.7793, 0.511, 0.1843, 0.238, 0.02275, 0.05676, 0.02982, 0.07758, 0.05796, 0.7586, 0.5437, 0.8074, 0.4455]): _vg.add([_i], _w, 'REPLACE')
_vg = ob_cube.vertex_groups.new(name='PiernaDelante02.R')
for _i, _w in zip([0, 5, 18, 19, 29, 30, 32, 33, 34, 35, 36, 37, 38, 39, 40, 47, 48, 179, 185, 188, 191, 192, 193, 194, 195, 198, 224, 243, 244, 245, 247, 248, 249], [0.03699, 0.09653, 0.09214, 0.2835, 0.1039, 0.1159, 0.04248, 0.4693, 0.459, 0.779, 0.1944, 0.8996, 0.9171, 0.1213, 0.1844, 0.005468, 0.04126, 0.05966, 0.06719, 0.1701, 0.1511, 0.4722, 0.7783, 0.9469, 0.0385, 0.02099, 0.01077, 0.2381, 0.4574, 0.7783, 0.1011, 0.5427, 0.7389]): _vg.add([_i], _w, 'REPLACE')
_vg = ob_cube.vertex_groups.new(name='PiernaDelante03.R')
for _i, _w in zip([37, 38, 39, 40, 179, 180, 193, 194, 195, 245, 249], [0.08479, 0.06824, 0.8593, 0.7877, 0.04004, 0.002135, 0.007588, 0.02422, 0.9257, 0.1953, 0.2248]): _vg.add([_i], _w, 'REPLACE')
_vg = ob_cube.vertex_groups.new(name='PieDelante01.R')
for _i, _w in zip([41, 42, 43, 44, 179, 180, 183, 184, 196, 197, 214, 245, 246, 249, 250], [0.4698, 0.4771, 0.3372, 0.2842, 0.57, 0.8236, 0.01231, 0.000583, 0.4849, 0.1, 0.1746, 0.0246, 0.4486, 0.05482, 0.4555]): _vg.add([_i], _w, 'REPLACE')
_vg = ob_cube.vertex_groups.new(name='PieDelante02.R')
for _i, _w in zip([41, 42, 43, 44, 179, 180, 181, 182, 183, 184, 196, 197, 214, 216, 246, 250], [0.4979, 0.5004, 0.672, 0.7212, 0.3052, 0.1288, 0.1015, 0.06022, 0.05994, 0.06703, 0.5031, 0.8781, 0.7076, 0.014, 0.5337, 0.531]): _vg.add([_i], _w, 'REPLACE')
_vg = ob_cube.vertex_groups.new(name='PieDelante03.R')
for _i, _w in zip([43, 44, 181, 182, 183, 184, 197, 214, 215, 216], [0.05152, 0.05137, 0.9179, 0.937, 0.9099, 0.9075, 0.02575, 0.1035, 1.016, 0.9741]): _vg.add([_i], _w, 'REPLACE')
_vg = ob_cube.vertex_groups.new(name='PiernaDelante01.L')
for _i, _w in zip([47, 48, 198], [0.02623, 0.1784, 0.08749]): _vg.add([_i], _w, 'REPLACE')
_vg = ob_cube.vertex_groups.new(name='PiernaDelante02.L')
_vg = ob_cube.vertex_groups.new(name='PiernaDelante03.L')
_vg = ob_cube.vertex_groups.new(name='PieDelante01.L')
_vg = ob_cube.vertex_groups.new(name='PieDelante02.L')
_vg = ob_cube.vertex_groups.new(name='PieDelante03.L')
_vg = ob_cube.vertex_groups.new(name='PiernaDetras01.R')
for _i, _w in zip([1, 4, 7, 8, 15, 21, 22, 23, 24, 101, 102, 103, 104, 106, 107, 108, 109, 110, 111, 112, 113, 114, 131, 133, 135, 139, 143, 145, 156, 157, 158, 186, 187, 189, 205, 206, 217, 219, 224, 230, 237, 238, 239], [0.1066, 0.05849, 0.2551, 0.04577, 0.1021, 0.1451, 0.03106, 0.226, 0.5638, 0.6824, 0.1237, 0.8141, 0.7995, 0.5545, 0.5916, 0.5667, 0.7283, 0.8393, 0.1335, 0.09494, 0.1435, 0.0629, 0.8083, 0.1462, 0.7089, 0.7456, 0.8055, 0.1568, 0.01887, 0.05764, 0.1076, 0.2085, 0.0865, 0.4668, 0.4862, 0.113, 0.6352, 0.09506, 0.01175, 0.07467, 0.7509, 0.7163, 0.0221]): _vg.add([_i], _w, 'REPLACE')
_vg = ob_cube.vertex_groups.new(name='PiernaDetras02.R')
for _i, _w in zip([1, 7, 15, 23, 24, 103, 104, 107, 108, 109, 110, 111, 112, 113, 114, 115, 116, 117, 118, 119, 120, 121, 122, 131, 133, 134, 135, 137, 138, 139, 142, 143, 145, 186, 187, 189, 205, 206, 207, 208, 237, 238, 239, 240, 241], [0.007076, 0.09119, 0.02107, 0.04635, 0.2116, 0.0612, 0.07191, 0.231, 0.2821, 0.2328, 0.1024, 0.8352, 0.8801, 0.8341, 0.9258, 0.9256, 0.9466, 0.9061, 0.9189, 0.06948, 0.005041, 0.0843, 0.06567, 0.06176, 0.8348, 0.07855, 0.2546, 0.8954, 0.07036, 0.2119, 0.8782, 0.05147, 0.8195, 0.06794, 0.008011, 0.148, 0.3835, 0.8558, 0.9266, 0.04607, 0.1202, 0.1782, 0.9565, 0.9644, 0.06041]): _vg.add([_i], _w, 'REPLACE')
_vg = ob_cube.vertex_groups.new(name='PiernaDetras03.R')
for _i, _w in zip([115, 116, 117, 118, 119, 120, 121, 122, 124, 125, 126, 129, 130, 132, 134, 136, 137, 138, 140, 142, 144, 207, 208, 240, 241, 242], [0.0544, 0.03523, 0.08143, 0.07718, 0.9302, 0.9643, 0.9173, 0.9416, 0.002723, 0.8985, 0.89, 0.07861, 0.0731, 0.928, 0.9252, 0.1381, 0.09282, 0.9207, 5.215e-05, 0.1021, 0.7652, 0.0535, 0.9178, 0.01419, 0.9538, 0.774]): _vg.add([_i], _w, 'REPLACE')
_vg = ob_cube.vertex_groups.new(name='PieDetras01.R')
for _i, _w in zip([123, 124, 125, 126, 127, 128, 129, 130, 132, 136, 140, 141, 144, 175, 208, 209, 210, 211, 242], [0.9731, 0.9649, 0.08786, 0.09833, 0.1822, 0.1085, 0.4882, 0.4821, 0.06159, 0.6026, 0.3883, 0.4448, 0.2175, 0.06011, 0.01397, 0.9307, 0.07798, 0.4361, 0.2237]): _vg.add([_i], _w, 'REPLACE')
_vg = ob_cube.vertex_groups.new(name='PieDetras02.R')
for _i, _w in zip([127, 128, 129, 130, 136, 140, 141, 176, 177, 178, 210, 211], [0.7521, 0.872, 0.4279, 0.4425, 0.2567, 0.5782, 0.5249, 0.00651, 0.06594, 0.02279, 0.8935, 0.5496]): _vg.add([_i], _w, 'REPLACE')
_vg = ob_cube.vertex_groups.new(name='PieDetras03.R')
for _i, _w in zip([127, 128, 175, 176, 177, 178, 209, 210, 212, 213], [0.06071, 0.01271, 0.926, 0.9471, 0.9389, 0.961, 0.03519, 0.006743, 0.9863, 1.013]): _vg.add([_i], _w, 'REPLACE')
_vg = ob_cube.vertex_groups.new(name='PiernaDetras01.L')
for _i, _w in zip([104, 237, 238], [0.031, 0.05611, 0.0163]): _vg.add([_i], _w, 'REPLACE')
_vg = ob_cube.vertex_groups.new(name='PiernaDetras02.L')
_vg = ob_cube.vertex_groups.new(name='PiernaDetras03.L')
_vg = ob_cube.vertex_groups.new(name='PieDetras01.L')
_vg = ob_cube.vertex_groups.new(name='PieDetras02.L')
_vg = ob_cube.vertex_groups.new(name='PieDetras03.L')
_vg = ob_cube.vertex_groups.new(name='Bone.011')
for _i, _w in zip([22, 25, 101, 102, 103, 104, 105, 106, 131, 156, 157, 158, 159, 160, 161, 162, 163, 164, 165, 166, 217, 218, 219, 229, 230, 231, 232, 237], [0.01138, 0.05258, 0.1862, 0.4777, 0.06688, 0.07597, 0.963, 0.4187, 0.07659, 0.8666, 0.9194, 0.7801, 0.9039, 0.8458, 0.8956, 0.933, 0.1167, 0.1854, 0.08907, 0.07282, 0.06977, 0.1931, 0.09679, 0.004814, 0.7768, 0.9521, 0.07369, 0.03144]): _vg.add([_i], _w, 'REPLACE')
_vg = ob_cube.vertex_groups.new(name='Bone.012')
for _i, _w in zip([159, 160, 161, 162, 163, 164, 165, 166, 226, 227, 228, 229, 231, 232, 236], [0.04993, 0.08213, 0.08021, 0.03987, 0.7105, 0.3509, 0.7662, 0.813, 0.07778, 0.1006, 0.0834, 0.03858, 0.006328, 0.8176, 0.08805]): _vg.add([_i], _w, 'REPLACE')
_vg = ob_cube.vertex_groups.new(name='Bone.013')
for _i, _w in zip([159, 160, 163, 164, 165, 166, 167, 168, 169, 170, 171, 174, 226, 227, 228, 229, 232, 233, 235, 236], [0.01749, 0.07624, 0.1644, 0.4426, 0.128, 0.1018, 0.1123, 0.05035, 0.04942, 0.1217, 0.01395, 0.01648, 0.8294, 0.7935, 0.8062, 0.799, 0.09912, 0.1162, 0.02325, 0.8098]): _vg.add([_i], _w, 'REPLACE')
_vg = ob_cube.vertex_groups.new(name='Bone.014')
for _i, _w in zip([164, 167, 168, 169, 170, 171, 172, 173, 174, 226, 227, 228, 229, 233, 234, 235, 236], [0.002044, 0.8747, 0.945, 0.9444, 0.8624, 0.9642, 0.9954, 0.9954, 0.9627, 0.07758, 0.09552, 0.1009, 0.1301, 0.8695, 0.996, 0.9589, 0.09151]): _vg.add([_i], _w, 'REPLACE')
_m = ob_cube.modifiers.new('Mirror', 'MIRROR')
_m.use_clip = True
_m = ob_cube.modifiers.new('Armature', 'ARMATURE')
_m.object = ob_armature
ob_lamp.location = (4.076, 1.005, 5.904)
ob_lamp.rotation_euler = (0.6503, 0.05522, 1.866)
ob_lamp.lock_rotations_4d = False
ob_lamp.empty_display_type = 'ARROWS'
ob_lamp.color = (0.0, 0.0, 0.0, 0.0)
ob_lamp.lineart.crease_threshold = 0.0
ob_camera.location = (7.481, -6.508, 5.344)
ob_camera.rotation_euler = (1.109, 0.01082, 0.8149)
ob_camera.lock_rotations_4d = False
ob_camera.empty_display_type = 'ARROWS'
ob_camera.color = (0.0, 0.0, 0.0, 0.0)
ob_camera.display_type = 'WIRE'
ob_camera.lineart.crease_threshold = 0.0
ob_lamp_001.location = (-3.14, 1.005, 5.904)
ob_lamp_001.rotation_euler = (0.6503, 0.05522, 1.866)
ob_lamp_001.lock_rotations_4d = False
ob_lamp_001.empty_display_type = 'ARROWS'
ob_lamp_001.color = (0.0, 0.0, 0.0, 0.0)
ob_lamp_001.lineart.crease_threshold = 0.0
ob_lamp_002.location = (0.05929, 1.005, 0.7319)
ob_lamp_002.rotation_euler = (0.6503, 0.05522, 1.866)
ob_lamp_002.lock_rotations_4d = False
ob_lamp_002.empty_display_type = 'ARROWS'
ob_lamp_002.color = (0.0, 0.0, 0.0, 0.0)
ob_lamp_002.lineart.crease_threshold = 0.0
ob_lamp_003.location = (0.05929, -4.397, 0.7319)
ob_lamp_003.rotation_euler = (0.6503, 0.05522, 1.866)
ob_lamp_003.lock_rotations_4d = False
ob_lamp_003.empty_display_type = 'ARROWS'
ob_lamp_003.color = (0.0, 0.0, 0.0, 0.0)
ob_lamp_003.lineart.crease_threshold = 0.0

# ---- collection membership
col_collection_1.objects.link(ob_armature)
col_collection_1.objects.link(ob_cube)
col_collection_1.objects.link(ob_lamp)
col_collection_1.objects.link(ob_camera)
col_collection_1.objects.link(ob_lamp_001)
col_collection_1.objects.link(ob_lamp_002)
col_collection_1.objects.link(ob_lamp_003)

# ---- scene / render settings (as saved in the file)
scene.camera = ob_camera
scene.frame_start = 0; scene.frame_end = 60; scene.frame_set(52)
scene.render.engine = 'BLENDER_EEVEE_NEXT'
scene.render.resolution_percentage = 50
scene.render.dither_intensity = 0.0
scene.cycles.use_denoising = False
scene.cycles.samples = 128
scene.cycles.sampling_pattern = 'TABULATED_SOBOL'
scene.cycles.light_sampling_threshold = 0.0
scene.cycles.use_adaptive_sampling = False
scene.cycles.use_light_tree = False
scene.cycles.blur_glossy = 0.0
scene.cycles.sample_clamp_indirect = 0.0
scene.view_settings.view_transform = 'Standard'
bpy.context.view_layer.update()
